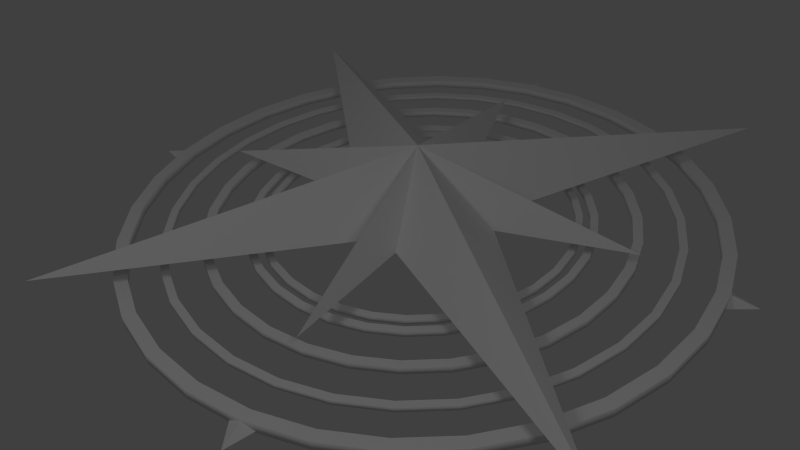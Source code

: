 # Source: compass.blend  (saved by Blender 2.61.0; exported with 4.5.12 LTS)
import bpy
from mathutils import Matrix  # noqa: F401  (used for matrix-valued properties, if any)

bpy.ops.wm.read_factory_settings(use_empty=True)
scene = bpy.context.scene
scene.name = 'Scene'

# ---- collections
col_collection_1 = bpy.data.collections.new('Collection 1'); scene.collection.children.link(col_collection_1)

# ---- materials (node trees are filled in below, after node groups)
mat_material = bpy.data.materials.new('Material')
mat_material.alpha_threshold = 0.0
mat_material.use_transparent_shadow = False
mat_material.roughness = 0.5
mat_material.line_color = (0.0, 0.0, 0.0, 1.0)

# ---- material node trees

# ---- world
world_world = bpy.data.worlds.new('World'); scene.world = world_world
world_world.color = (0.05088, 0.05088, 0.05088)
world_world.use_sun_shadow = False
world_world.sun_shadow_jitter_overblur = 0.0
world_world.cycles.sampling_method = 'MANUAL'
world_world.cycles.sample_map_resolution = 256

# ---- cameras
cam_camera_001 = bpy.data.cameras.new('Camera.001')
cam_camera_001.clip_end = 100.0
cam_camera_001.lens = 35.0
cam_camera_001.sensor_width = 32.0
cam_camera_001.sensor_height = 18.0
cam_camera_001.ortho_scale = 7.314
cam_camera_001.dof.focus_distance = 0.0
cam_camera_001.dof.aperture_fstop = 128.0
cam_camera = bpy.data.cameras.new('Camera')
cam_camera.clip_end = 100.0
cam_camera.lens = 35.0
cam_camera.sensor_width = 32.0
cam_camera.sensor_height = 18.0
cam_camera.ortho_scale = 7.314
cam_camera.dof.focus_distance = 0.0
cam_camera.dof.aperture_fstop = 128.0

# ---- lights
light_lamp_001 = bpy.data.lights.new('Lamp.001', 'POINT')
light_lamp_001.transmission_factor = 0.0
light_lamp_001.cutoff_distance = 30.0
light_lamp_001.energy = 100.0
light_lamp_001.shadow_buffer_clip_start = 1.001
light_lamp_001.shadow_soft_size = 1.0
light_lamp_001.shadow_maximum_resolution = 0.006
light_lamp_001.use_absolute_resolution = True
light_lamp_001.cycles.use_multiple_importance_sampling = False
light_lamp = bpy.data.lights.new('Lamp', 'POINT')
light_lamp.transmission_factor = 0.0
light_lamp.cutoff_distance = 30.0
light_lamp.energy = 100.0
light_lamp.shadow_buffer_clip_start = 1.001
light_lamp.shadow_soft_size = 1.0
light_lamp.shadow_maximum_resolution = 0.006
light_lamp.use_absolute_resolution = True
light_lamp.cycles.use_multiple_importance_sampling = False

# ---- meshes
me_plane = bpy.data.meshes.new('Plane')
me_plane.from_pydata([(4.271, 2.447, 0.0), (4.078, 2.145, 0.0), (3.741, 2.338, 0.0), (3.909, 2.241, 0.0), (3.909, 2.241, 0.09112)], [], [(3, 0, 1), (2, 0, 3), (1, 4, 3), (2, 3, 4), (0, 4, 1), (0, 2, 4)])
me_plane.use_remesh_preserve_volume = False
me_plane.use_remesh_preserve_attributes = False
me_plane.use_mirror_vertex_groups = False
me_plane.update()
me_circle_006 = bpy.data.meshes.new('Circle.006')
me_circle_006.from_pydata([(-2.446e-09, 0.9934, -0.006198), (0.1938, 0.9743, -0.006198), (0.3802, 0.9178, -0.006198), (0.5519, 0.826, -0.006198), (0.7025, 0.7025, -0.006198), (0.826, 0.5519, -0.006198), (0.9178, 0.3802, -0.006198), (0.9743, 0.1938, -0.006198), (0.9934, 7.456e-08, -0.006198), (0.9743, -0.1938, -0.006198), (0.9178, -0.3802, -0.006198), (0.826, -0.5519, -0.006198), (0.7025, -0.7025, -0.006198), (0.5519, -0.826, -0.006198), (0.3802, -0.9178, -0.006198), (0.1938, -0.9743, -0.006198), (-3.239e-07, -0.9934, -0.006198), (-0.1938, -0.9743, -0.006198), (-0.3802, -0.9178, -0.006198), (-0.5519, -0.826, -0.006198), (-0.7025, -0.7025, -0.006198), (-0.826, -0.5519, -0.006198), (-0.9178, -0.3802, -0.006198), (-0.9743, -0.1938, -0.006198), (-0.9934, 9.595e-07, -0.006198), (-0.9743, 0.1938, -0.006198), (-0.9178, 0.3802, -0.006198), (-0.826, 0.5519, -0.006198), (-0.7025, 0.7025, -0.006198), (-0.5519, 0.826, -0.006198), (-0.3802, 0.9178, -0.006198), (-0.1938, 0.9743, -0.006198), (-0.188, 0.9451, -0.006597), (-0.3688, 0.8903, -0.006597), (-0.5354, 0.8012, -0.006597), (-0.6814, 0.6814, -0.006597), (-0.8012, 0.5354, -0.006597), (-0.8903, 0.3688, -0.006597), (-0.9451, 0.188, -0.006597), (-0.9636, 9.304e-07, -0.006597), (-0.9451, -0.188, -0.006597), (-0.8903, -0.3688, -0.006597), (-0.8012, -0.5354, -0.006597), (-0.6814, -0.6814, -0.006597), (-0.5354, -0.8012, -0.006597), (-0.3688, -0.8903, -0.006597), (-0.188, -0.9451, -0.006597), (-3.14e-07, -0.9636, -0.006597), (0.188, -0.9451, -0.006597), (0.3688, -0.8903, -0.006597), (0.5354, -0.8012, -0.006597), (0.6814, -0.6814, -0.006597), (0.8012, -0.5354, -0.006597), (0.8903, -0.3688, -0.006597), (0.9451, -0.188, -0.006597), (0.9636, 7.329e-08, -0.006597), (0.9451, 0.188, -0.006597), (0.8903, 0.3688, -0.006597), (0.8012, 0.5354, -0.006597), (0.6814, 0.6814, -0.006597), (0.5354, 0.8012, -0.006597), (0.3688, 0.8903, -0.006597), (0.188, 0.9451, -0.006597), (1.561e-09, 0.9636, -0.006597), (1.561e-09, 0.9636, -0.02346), (0.188, 0.9451, -0.02346), (0.3688, 0.8903, -0.02346), (0.5354, 0.8012, -0.02346), (0.6814, 0.6814, -0.02346), (0.8012, 0.5354, -0.02346), (0.8903, 0.3688, -0.02346), (0.9451, 0.188, -0.02346), (0.9636, 7.329e-08, -0.02346), (0.9451, -0.188, -0.02346), (0.8903, -0.3688, -0.02346), (0.8012, -0.5354, -0.02346), (0.6814, -0.6814, -0.02346), (0.5354, -0.8012, -0.02346), (0.3688, -0.8903, -0.02346), (0.188, -0.9451, -0.02346), (-3.14e-07, -0.9636, -0.02346), (-0.188, -0.9451, -0.02346), (-0.3688, -0.8903, -0.02346), (-0.5354, -0.8012, -0.02346), (-0.6814, -0.6814, -0.02346), (-0.8012, -0.5354, -0.02346), (-0.8903, -0.3688, -0.02346), (-0.9451, -0.188, -0.02346), (-0.9636, 9.304e-07, -0.02346), (-0.9451, 0.188, -0.02346), (-0.8903, 0.3688, -0.02346), (-0.8012, 0.5354, -0.02346), (-0.6814, 0.6814, -0.02346), (-0.5354, 0.8012, -0.02346), (-0.3688, 0.8903, -0.02346), (-0.188, 0.9451, -0.02346), (-0.1938, 0.9743, -0.02386), (-0.3802, 0.9178, -0.02386), (-0.5519, 0.826, -0.02386), (-0.7025, 0.7025, -0.02386), (-0.826, 0.5519, -0.02386), (-0.9178, 0.3802, -0.02386), (-0.9743, 0.1938, -0.02386), (-0.9934, 9.595e-07, -0.02386), (-0.9743, -0.1938, -0.02386), (-0.9178, -0.3802, -0.02386), (-0.826, -0.5519, -0.02386), (-0.7025, -0.7025, -0.02386), (-0.5519, -0.826, -0.02386), (-0.3802, -0.9178, -0.02386), (-0.1938, -0.9743, -0.02386), (-3.239e-07, -0.9934, -0.02386), (0.1938, -0.9743, -0.02386), (0.3802, -0.9178, -0.02386), (0.5519, -0.826, -0.02386), (0.7025, -0.7025, -0.02386), (0.826, -0.5519, -0.02386), (0.9178, -0.3802, -0.02386), (0.9743, -0.1938, -0.02386), (0.9934, 7.456e-08, -0.02386), (0.9743, 0.1938, -0.02386), (0.9178, 0.3802, -0.02386), (0.826, 0.5519, -0.02386), (0.7025, 0.7025, -0.02386), (0.5519, 0.826, -0.02386), (0.3802, 0.9178, -0.02386), (0.1938, 0.9743, -0.02386), (-2.446e-09, 0.9934, -0.02386)], [], [(63, 0, 31, 32), (31, 30, 33, 32), (29, 34, 33, 30), (28, 35, 34, 29), (28, 27, 36, 35), (26, 37, 36, 27), (26, 25, 38, 37), (25, 24, 39, 38), (23, 40, 39, 24), (22, 41, 40, 23), (21, 42, 41, 22), (20, 43, 42, 21), (19, 44, 43, 20), (19, 18, 45, 44), (18, 17, 46, 45), (16, 47, 46, 17), (16, 15, 48, 47), (14, 49, 48, 15), (13, 50, 49, 14), (13, 12, 51, 50), (11, 52, 51, 12), (10, 53, 52, 11), (9, 54, 53, 10), (9, 8, 55, 54), (7, 56, 55, 8), (6, 57, 56, 7), (6, 5, 58, 57), (5, 4, 59, 58), (3, 60, 59, 4), (3, 2, 61, 60), (2, 1, 62, 61), (0, 63, 62, 1), (63, 64, 65, 62), (61, 62, 65, 66), (60, 61, 66, 67), (60, 67, 68, 59), (58, 59, 68, 69), (57, 58, 69, 70), (57, 70, 71, 56), (56, 71, 72, 55), (54, 55, 72, 73), (54, 73, 74, 53), (53, 74, 75, 52), (52, 75, 76, 51), (50, 51, 76, 77), (50, 77, 78, 49), (49, 78, 79, 48), (47, 48, 79, 80), (47, 80, 81, 46), (45, 46, 81, 82), (44, 45, 82, 83), (44, 83, 84, 43), (43, 84, 85, 42), (42, 85, 86, 41), (41, 86, 87, 40), (40, 87, 88, 39), (38, 39, 88, 89), (37, 38, 89, 90), (37, 90, 91, 36), (35, 36, 91, 92), (35, 92, 93, 34), (34, 93, 94, 33), (32, 33, 94, 95), (32, 95, 64, 63), (0, 127, 96, 31), (30, 31, 96, 97), (30, 97, 98, 29), (29, 98, 99, 28), (27, 28, 99, 100), (27, 100, 101, 26), (25, 26, 101, 102), (24, 25, 102, 103), (24, 103, 104, 23), (23, 104, 105, 22), (22, 105, 106, 21), (21, 106, 107, 20), (20, 107, 108, 19), (18, 19, 108, 109), (17, 18, 109, 110), (17, 110, 111, 16), (15, 16, 111, 112), (15, 112, 113, 14), (14, 113, 114, 13), (12, 13, 114, 115), (12, 115, 116, 11), (11, 116, 117, 10), (10, 117, 118, 9), (8, 9, 118, 119), (8, 119, 120, 7), (7, 120, 121, 6), (5, 6, 121, 122), (4, 5, 122, 123), (4, 123, 124, 3), (2, 3, 124, 125), (1, 2, 125, 126), (127, 0, 1, 126), (64, 95, 96, 127), (94, 97, 96, 95), (94, 93, 98, 97), (93, 92, 99, 98), (91, 100, 99, 92), (91, 90, 101, 100), (89, 102, 101, 90), (88, 103, 102, 89), (88, 87, 104, 103), (87, 86, 105, 104), (86, 85, 106, 105), (85, 84, 107, 106), (84, 83, 108, 107), (82, 109, 108, 83), (81, 110, 109, 82), (81, 80, 111, 110), (79, 112, 111, 80), (79, 78, 113, 112), (78, 77, 114, 113), (76, 115, 114, 77), (76, 75, 116, 115), (75, 74, 117, 116), (74, 73, 118, 117), (72, 119, 118, 73), (72, 71, 120, 119), (71, 70, 121, 120), (69, 122, 121, 70), (68, 123, 122, 69), (68, 67, 124, 123), (66, 125, 124, 67), (65, 126, 125, 66), (65, 64, 127, 126)])
me_circle_006.polygons.foreach_set('use_smooth', [0, 0, 0, 0, 0, 0, 0, 0, 0, 0, 0, 0, 0, 0, 0, 0, 0, 0, 0, 0, 0, 0, 0, 0, 0, 0, 0, 0, 0, 0, 0, 0, 1, 1, 1, 1, 1, 1, 1, 1, 1, 1, 1, 1, 1, 1, 1, 1, 1, 1, 1, 1, 1, 1, 1, 1, 1, 1, 1, 1, 1, 1, 1, 1, 1, 1, 1, 1, 1, 1, 1, 1, 1, 1, 1, 1, 1, 1, 1, 1, 1, 1, 1, 1, 1, 1, 1, 1, 1, 1, 1, 1, 1, 1, 1, 1, 0, 0, 0, 0, 0, 0, 0, 0, 0, 0, 0, 0, 0, 0, 0, 0, 0, 0, 0, 0, 0, 0, 0, 0, 0, 0, 0, 0, 0, 0, 0, 0])
me_circle_006.use_remesh_preserve_volume = False
me_circle_006.use_remesh_preserve_attributes = False
me_circle_006.use_mirror_vertex_groups = False
me_circle_006.update()
me_circle_004 = bpy.data.meshes.new('Circle.004')
me_circle_004.from_pydata([(0.0, 1.0, 0.0), (0.1951, 0.9808, 0.0), (0.3827, 0.9239, 0.0), (0.5556, 0.8315, 0.0), (0.7071, 0.7071, 0.0), (0.8315, 0.5556, 0.0), (0.9239, 0.3827, 0.0), (0.9808, 0.1951, 0.0), (1.0, 7.55e-08, 0.0), (0.9808, -0.1951, 0.0), (0.9239, -0.3827, 0.0), (0.8315, -0.5556, 0.0), (0.7071, -0.7071, 0.0), (0.5556, -0.8315, 0.0), (0.3827, -0.9239, 0.0), (0.1951, -0.9808, 0.0), (-3.258e-07, -1.0, 0.0), (-0.1951, -0.9808, 0.0), (-0.3827, -0.9239, 0.0), (-0.5556, -0.8315, 0.0), (-0.7071, -0.7071, 0.0), (-0.8315, -0.5556, 0.0), (-0.9239, -0.3827, 0.0), (-0.9808, -0.1951, 0.0), (-1.0, 9.656e-07, 0.0), (-0.9808, 0.1951, 0.0), (-0.9239, 0.3827, 0.0), (-0.8315, 0.5556, 0.0), (-0.7071, 0.7071, 0.0), (-0.5556, 0.8315, 0.0), (-0.3827, 0.9239, 0.0), (-0.1951, 0.9808, 0.0), (-0.1868, 0.9391, 0.0), (-0.3664, 0.8846, 0.0), (-0.5319, 0.7961, 0.0), (-0.677, 0.677, 0.0), (-0.7961, 0.5319, 0.0), (-0.8846, 0.3664, 0.0), (-0.9391, 0.1868, 0.0), (-0.9575, 9.245e-07, 0.0), (-0.9391, -0.1868, 0.0), (-0.8846, -0.3664, 0.0), (-0.7961, -0.5319, 0.0), (-0.677, -0.677, 0.0), (-0.5319, -0.7961, 0.0), (-0.3664, -0.8846, 0.0), (-0.1868, -0.9391, 0.0), (-3.12e-07, -0.9575, 0.0), (0.1868, -0.9391, 0.0), (0.3664, -0.8846, 0.0), (0.5319, -0.7961, 0.0), (0.677, -0.677, 0.0), (0.7961, -0.5319, 0.0), (0.8846, -0.3664, 0.0), (0.9391, -0.1868, 0.0), (0.9575, 7.229e-08, 0.0), (0.9391, 0.1868, 0.0), (0.8846, 0.3664, 0.0), (0.7961, 0.5319, 0.0), (0.677, 0.677, 0.0), (0.5319, 0.7961, 0.0), (0.3664, 0.8846, 0.0), (0.1868, 0.9391, 0.0), (0.0, 0.9575, 0.0), (0.0, 0.9575, -0.03006), (0.1868, 0.9391, -0.03006), (0.3664, 0.8846, -0.03006), (0.5319, 0.7961, -0.03006), (0.677, 0.677, -0.03006), (0.7961, 0.5319, -0.03006), (0.8846, 0.3664, -0.03006), (0.9391, 0.1868, -0.03006), (0.9575, 7.229e-08, -0.03006), (0.9391, -0.1868, -0.03006), (0.8846, -0.3664, -0.03006), (0.7961, -0.5319, -0.03006), (0.677, -0.677, -0.03006), (0.5319, -0.7961, -0.03006), (0.3664, -0.8846, -0.03006), (0.1868, -0.9391, -0.03006), (-3.12e-07, -0.9575, -0.03006), (-0.1868, -0.9391, -0.03006), (-0.3664, -0.8846, -0.03006), (-0.5319, -0.7961, -0.03006), (-0.677, -0.677, -0.03006), (-0.7961, -0.5319, -0.03006), (-0.8846, -0.3664, -0.03006), (-0.9391, -0.1868, -0.03006), (-0.9575, 9.245e-07, -0.03006), (-0.9391, 0.1868, -0.03006), (-0.8846, 0.3664, -0.03006), (-0.7961, 0.5319, -0.03006), (-0.677, 0.677, -0.03006), (-0.5319, 0.7961, -0.03006), (-0.3664, 0.8846, -0.03006), (-0.1868, 0.9391, -0.03006), (-0.1951, 0.9808, -0.03006), (-0.3827, 0.9239, -0.03006), (-0.5556, 0.8315, -0.03006), (-0.7071, 0.7071, -0.03006), (-0.8315, 0.5556, -0.03006), (-0.9239, 0.3827, -0.03006), (-0.9808, 0.1951, -0.03006), (-1.0, 9.656e-07, -0.03006), (-0.9808, -0.1951, -0.03006), (-0.9239, -0.3827, -0.03006), (-0.8315, -0.5556, -0.03006), (-0.7071, -0.7071, -0.03006), (-0.5556, -0.8315, -0.03006), (-0.3827, -0.9239, -0.03006), (-0.1951, -0.9808, -0.03006), (-3.258e-07, -1.0, -0.03006), (0.1951, -0.9808, -0.03006), (0.3827, -0.9239, -0.03006), (0.5556, -0.8315, -0.03006), (0.7071, -0.7071, -0.03006), (0.8315, -0.5556, -0.03006), (0.9239, -0.3827, -0.03006), (0.9808, -0.1951, -0.03006), (1.0, 7.55e-08, -0.03006), (0.9808, 0.1951, -0.03006), (0.9239, 0.3827, -0.03006), (0.8315, 0.5556, -0.03006), (0.7071, 0.7071, -0.03006), (0.5556, 0.8315, -0.03006), (0.3827, 0.9239, -0.03006), (0.1951, 0.9808, -0.03006), (0.0, 1.0, -0.03006)], [], [(63, 0, 31, 32), (31, 30, 33, 32), (29, 34, 33, 30), (28, 35, 34, 29), (28, 27, 36, 35), (26, 37, 36, 27), (26, 25, 38, 37), (25, 24, 39, 38), (23, 40, 39, 24), (22, 41, 40, 23), (21, 42, 41, 22), (20, 43, 42, 21), (19, 44, 43, 20), (19, 18, 45, 44), (18, 17, 46, 45), (16, 47, 46, 17), (16, 15, 48, 47), (14, 49, 48, 15), (13, 50, 49, 14), (13, 12, 51, 50), (11, 52, 51, 12), (10, 53, 52, 11), (9, 54, 53, 10), (9, 8, 55, 54), (7, 56, 55, 8), (6, 57, 56, 7), (6, 5, 58, 57), (5, 4, 59, 58), (3, 60, 59, 4), (3, 2, 61, 60), (2, 1, 62, 61), (0, 63, 62, 1), (63, 64, 65, 62), (61, 62, 65, 66), (60, 61, 66, 67), (60, 67, 68, 59), (58, 59, 68, 69), (57, 58, 69, 70), (57, 70, 71, 56), (56, 71, 72, 55), (54, 55, 72, 73), (54, 73, 74, 53), (53, 74, 75, 52), (52, 75, 76, 51), (50, 51, 76, 77), (50, 77, 78, 49), (49, 78, 79, 48), (47, 48, 79, 80), (47, 80, 81, 46), (45, 46, 81, 82), (44, 45, 82, 83), (44, 83, 84, 43), (43, 84, 85, 42), (42, 85, 86, 41), (41, 86, 87, 40), (40, 87, 88, 39), (38, 39, 88, 89), (37, 38, 89, 90), (37, 90, 91, 36), (35, 36, 91, 92), (35, 92, 93, 34), (34, 93, 94, 33), (32, 33, 94, 95), (32, 95, 64, 63), (0, 127, 96, 31), (30, 31, 96, 97), (30, 97, 98, 29), (29, 98, 99, 28), (27, 28, 99, 100), (27, 100, 101, 26), (25, 26, 101, 102), (24, 25, 102, 103), (24, 103, 104, 23), (23, 104, 105, 22), (22, 105, 106, 21), (21, 106, 107, 20), (20, 107, 108, 19), (18, 19, 108, 109), (17, 18, 109, 110), (17, 110, 111, 16), (15, 16, 111, 112), (15, 112, 113, 14), (14, 113, 114, 13), (12, 13, 114, 115), (12, 115, 116, 11), (11, 116, 117, 10), (10, 117, 118, 9), (8, 9, 118, 119), (8, 119, 120, 7), (7, 120, 121, 6), (5, 6, 121, 122), (4, 5, 122, 123), (4, 123, 124, 3), (2, 3, 124, 125), (1, 2, 125, 126), (127, 0, 1, 126), (64, 95, 96, 127), (94, 97, 96, 95), (94, 93, 98, 97), (93, 92, 99, 98), (91, 100, 99, 92), (91, 90, 101, 100), (89, 102, 101, 90), (88, 103, 102, 89), (88, 87, 104, 103), (87, 86, 105, 104), (86, 85, 106, 105), (85, 84, 107, 106), (84, 83, 108, 107), (82, 109, 108, 83), (81, 110, 109, 82), (81, 80, 111, 110), (79, 112, 111, 80), (79, 78, 113, 112), (78, 77, 114, 113), (76, 115, 114, 77), (76, 75, 116, 115), (75, 74, 117, 116), (74, 73, 118, 117), (72, 119, 118, 73), (72, 71, 120, 119), (71, 70, 121, 120), (69, 122, 121, 70), (68, 123, 122, 69), (68, 67, 124, 123), (66, 125, 124, 67), (65, 126, 125, 66), (65, 64, 127, 126)])
me_circle_004.polygons.foreach_set('use_smooth', [0, 0, 0, 0, 0, 0, 0, 0, 0, 0, 0, 0, 0, 0, 0, 0, 0, 0, 0, 0, 0, 0, 0, 0, 0, 0, 0, 0, 0, 0, 0, 0, 1, 1, 1, 1, 1, 1, 1, 1, 1, 1, 1, 1, 1, 1, 1, 1, 1, 1, 1, 1, 1, 1, 1, 1, 1, 1, 1, 1, 1, 1, 1, 1, 1, 1, 1, 1, 1, 1, 1, 1, 1, 1, 1, 1, 1, 1, 1, 1, 1, 1, 1, 1, 1, 1, 1, 1, 1, 1, 1, 1, 1, 1, 1, 1, 0, 0, 0, 0, 0, 0, 0, 0, 0, 0, 0, 0, 0, 0, 0, 0, 0, 0, 0, 0, 0, 0, 0, 0, 0, 0, 0, 0, 0, 0, 0, 0])
me_circle_004.use_remesh_preserve_volume = False
me_circle_004.use_remesh_preserve_attributes = False
me_circle_004.use_mirror_vertex_groups = False
me_circle_004.update()
me_circle_003 = bpy.data.meshes.new('Circle.003')
me_circle_003.from_pydata([(0.0, 1.0, 0.0), (0.1951, 0.9808, 0.0), (0.3827, 0.9239, 0.0), (0.5556, 0.8315, 0.0), (0.7071, 0.7071, 0.0), (0.8315, 0.5556, 0.0), (0.9239, 0.3827, 0.0), (0.9808, 0.1951, 0.0), (1.0, 7.55e-08, 0.0), (0.9808, -0.1951, 0.0), (0.9239, -0.3827, 0.0), (0.8315, -0.5556, 0.0), (0.7071, -0.7071, 0.0), (0.5556, -0.8315, 0.0), (0.3827, -0.9239, 0.0), (0.1951, -0.9808, 0.0), (-3.258e-07, -1.0, 0.0), (-0.1951, -0.9808, 0.0), (-0.3827, -0.9239, 0.0), (-0.5556, -0.8315, 0.0), (-0.7071, -0.7071, 0.0), (-0.8315, -0.5556, 0.0), (-0.9239, -0.3827, 0.0), (-0.9808, -0.1951, 0.0), (-1.0, 9.656e-07, 0.0), (-0.9808, 0.1951, 0.0), (-0.9239, 0.3827, 0.0), (-0.8315, 0.5556, 0.0), (-0.7071, 0.7071, 0.0), (-0.5556, 0.8315, 0.0), (-0.3827, 0.9239, 0.0), (-0.1951, 0.9808, 0.0), (-0.1868, 0.9391, 0.0), (-0.3664, 0.8846, 0.0), (-0.5319, 0.7961, 0.0), (-0.677, 0.677, 0.0), (-0.7961, 0.5319, 0.0), (-0.8846, 0.3664, 0.0), (-0.9391, 0.1868, 0.0), (-0.9575, 9.245e-07, 0.0), (-0.9391, -0.1868, 0.0), (-0.8846, -0.3664, 0.0), (-0.7961, -0.5319, 0.0), (-0.677, -0.677, 0.0), (-0.5319, -0.7961, 0.0), (-0.3664, -0.8846, 0.0), (-0.1868, -0.9391, 0.0), (-3.12e-07, -0.9575, 0.0), (0.1868, -0.9391, 0.0), (0.3664, -0.8846, 0.0), (0.5319, -0.7961, 0.0), (0.677, -0.677, 0.0), (0.7961, -0.5319, 0.0), (0.8846, -0.3664, 0.0), (0.9391, -0.1868, 0.0), (0.9575, 7.229e-08, 0.0), (0.9391, 0.1868, 0.0), (0.8846, 0.3664, 0.0), (0.7961, 0.5319, 0.0), (0.677, 0.677, 0.0), (0.5319, 0.7961, 0.0), (0.3664, 0.8846, 0.0), (0.1868, 0.9391, 0.0), (0.0, 0.9575, 0.0), (0.0, 0.9575, -0.03006), (0.1868, 0.9391, -0.03006), (0.3664, 0.8846, -0.03006), (0.5319, 0.7961, -0.03006), (0.677, 0.677, -0.03006), (0.7961, 0.5319, -0.03006), (0.8846, 0.3664, -0.03006), (0.9391, 0.1868, -0.03006), (0.9575, 7.229e-08, -0.03006), (0.9391, -0.1868, -0.03006), (0.8846, -0.3664, -0.03006), (0.7961, -0.5319, -0.03006), (0.677, -0.677, -0.03006), (0.5319, -0.7961, -0.03006), (0.3664, -0.8846, -0.03006), (0.1868, -0.9391, -0.03006), (-3.12e-07, -0.9575, -0.03006), (-0.1868, -0.9391, -0.03006), (-0.3664, -0.8846, -0.03006), (-0.5319, -0.7961, -0.03006), (-0.677, -0.677, -0.03006), (-0.7961, -0.5319, -0.03006), (-0.8846, -0.3664, -0.03006), (-0.9391, -0.1868, -0.03006), (-0.9575, 9.245e-07, -0.03006), (-0.9391, 0.1868, -0.03006), (-0.8846, 0.3664, -0.03006), (-0.7961, 0.5319, -0.03006), (-0.677, 0.677, -0.03006), (-0.5319, 0.7961, -0.03006), (-0.3664, 0.8846, -0.03006), (-0.1868, 0.9391, -0.03006), (-0.1951, 0.9808, -0.03006), (-0.3827, 0.9239, -0.03006), (-0.5556, 0.8315, -0.03006), (-0.7071, 0.7071, -0.03006), (-0.8315, 0.5556, -0.03006), (-0.9239, 0.3827, -0.03006), (-0.9808, 0.1951, -0.03006), (-1.0, 9.656e-07, -0.03006), (-0.9808, -0.1951, -0.03006), (-0.9239, -0.3827, -0.03006), (-0.8315, -0.5556, -0.03006), (-0.7071, -0.7071, -0.03006), (-0.5556, -0.8315, -0.03006), (-0.3827, -0.9239, -0.03006), (-0.1951, -0.9808, -0.03006), (-3.258e-07, -1.0, -0.03006), (0.1951, -0.9808, -0.03006), (0.3827, -0.9239, -0.03006), (0.5556, -0.8315, -0.03006), (0.7071, -0.7071, -0.03006), (0.8315, -0.5556, -0.03006), (0.9239, -0.3827, -0.03006), (0.9808, -0.1951, -0.03006), (1.0, 7.55e-08, -0.03006), (0.9808, 0.1951, -0.03006), (0.9239, 0.3827, -0.03006), (0.8315, 0.5556, -0.03006), (0.7071, 0.7071, -0.03006), (0.5556, 0.8315, -0.03006), (0.3827, 0.9239, -0.03006), (0.1951, 0.9808, -0.03006), (0.0, 1.0, -0.03006)], [], [(63, 0, 31, 32), (31, 30, 33, 32), (29, 34, 33, 30), (28, 35, 34, 29), (28, 27, 36, 35), (26, 37, 36, 27), (26, 25, 38, 37), (25, 24, 39, 38), (23, 40, 39, 24), (22, 41, 40, 23), (21, 42, 41, 22), (20, 43, 42, 21), (19, 44, 43, 20), (19, 18, 45, 44), (18, 17, 46, 45), (16, 47, 46, 17), (16, 15, 48, 47), (14, 49, 48, 15), (13, 50, 49, 14), (13, 12, 51, 50), (11, 52, 51, 12), (10, 53, 52, 11), (9, 54, 53, 10), (9, 8, 55, 54), (7, 56, 55, 8), (6, 57, 56, 7), (6, 5, 58, 57), (5, 4, 59, 58), (3, 60, 59, 4), (3, 2, 61, 60), (2, 1, 62, 61), (0, 63, 62, 1), (63, 64, 65, 62), (61, 62, 65, 66), (60, 61, 66, 67), (60, 67, 68, 59), (58, 59, 68, 69), (57, 58, 69, 70), (57, 70, 71, 56), (56, 71, 72, 55), (54, 55, 72, 73), (54, 73, 74, 53), (53, 74, 75, 52), (52, 75, 76, 51), (50, 51, 76, 77), (50, 77, 78, 49), (49, 78, 79, 48), (47, 48, 79, 80), (47, 80, 81, 46), (45, 46, 81, 82), (44, 45, 82, 83), (44, 83, 84, 43), (43, 84, 85, 42), (42, 85, 86, 41), (41, 86, 87, 40), (40, 87, 88, 39), (38, 39, 88, 89), (37, 38, 89, 90), (37, 90, 91, 36), (35, 36, 91, 92), (35, 92, 93, 34), (34, 93, 94, 33), (32, 33, 94, 95), (32, 95, 64, 63), (0, 127, 96, 31), (30, 31, 96, 97), (30, 97, 98, 29), (29, 98, 99, 28), (27, 28, 99, 100), (27, 100, 101, 26), (25, 26, 101, 102), (24, 25, 102, 103), (24, 103, 104, 23), (23, 104, 105, 22), (22, 105, 106, 21), (21, 106, 107, 20), (20, 107, 108, 19), (18, 19, 108, 109), (17, 18, 109, 110), (17, 110, 111, 16), (15, 16, 111, 112), (15, 112, 113, 14), (14, 113, 114, 13), (12, 13, 114, 115), (12, 115, 116, 11), (11, 116, 117, 10), (10, 117, 118, 9), (8, 9, 118, 119), (8, 119, 120, 7), (7, 120, 121, 6), (5, 6, 121, 122), (4, 5, 122, 123), (4, 123, 124, 3), (2, 3, 124, 125), (1, 2, 125, 126), (127, 0, 1, 126), (64, 95, 96, 127), (94, 97, 96, 95), (94, 93, 98, 97), (93, 92, 99, 98), (91, 100, 99, 92), (91, 90, 101, 100), (89, 102, 101, 90), (88, 103, 102, 89), (88, 87, 104, 103), (87, 86, 105, 104), (86, 85, 106, 105), (85, 84, 107, 106), (84, 83, 108, 107), (82, 109, 108, 83), (81, 110, 109, 82), (81, 80, 111, 110), (79, 112, 111, 80), (79, 78, 113, 112), (78, 77, 114, 113), (76, 115, 114, 77), (76, 75, 116, 115), (75, 74, 117, 116), (74, 73, 118, 117), (72, 119, 118, 73), (72, 71, 120, 119), (71, 70, 121, 120), (69, 122, 121, 70), (68, 123, 122, 69), (68, 67, 124, 123), (66, 125, 124, 67), (65, 126, 125, 66), (65, 64, 127, 126)])
me_circle_003.polygons.foreach_set('use_smooth', [0, 0, 0, 0, 0, 0, 0, 0, 0, 0, 0, 0, 0, 0, 0, 0, 0, 0, 0, 0, 0, 0, 0, 0, 0, 0, 0, 0, 0, 0, 0, 0, 1, 1, 1, 1, 1, 1, 1, 1, 1, 1, 1, 1, 1, 1, 1, 1, 1, 1, 1, 1, 1, 1, 1, 1, 1, 1, 1, 1, 1, 1, 1, 1, 1, 1, 1, 1, 1, 1, 1, 1, 1, 1, 1, 1, 1, 1, 1, 1, 1, 1, 1, 1, 1, 1, 1, 1, 1, 1, 1, 1, 1, 1, 1, 1, 0, 0, 0, 0, 0, 0, 0, 0, 0, 0, 0, 0, 0, 0, 0, 0, 0, 0, 0, 0, 0, 0, 0, 0, 0, 0, 0, 0, 0, 0, 0, 0])
me_circle_003.use_remesh_preserve_volume = False
me_circle_003.use_remesh_preserve_attributes = False
me_circle_003.use_mirror_vertex_groups = False
me_circle_003.update()
me_circle_002 = bpy.data.meshes.new('Circle.002')
me_circle_002.from_pydata([(0.0, 1.0, 0.0), (0.1951, 0.9808, 0.0), (0.3827, 0.9239, 0.0), (0.5556, 0.8315, 0.0), (0.7071, 0.7071, 0.0), (0.8315, 0.5556, 0.0), (0.9239, 0.3827, 0.0), (0.9808, 0.1951, 0.0), (1.0, 7.55e-08, 0.0), (0.9808, -0.1951, 0.0), (0.9239, -0.3827, 0.0), (0.8315, -0.5556, 0.0), (0.7071, -0.7071, 0.0), (0.5556, -0.8315, 0.0), (0.3827, -0.9239, 0.0), (0.1951, -0.9808, 0.0), (-3.258e-07, -1.0, 0.0), (-0.1951, -0.9808, 0.0), (-0.3827, -0.9239, 0.0), (-0.5556, -0.8315, 0.0), (-0.7071, -0.7071, 0.0), (-0.8315, -0.5556, 0.0), (-0.9239, -0.3827, 0.0), (-0.9808, -0.1951, 0.0), (-1.0, 9.656e-07, 0.0), (-0.9808, 0.1951, 0.0), (-0.9239, 0.3827, 0.0), (-0.8315, 0.5556, 0.0), (-0.7071, 0.7071, 0.0), (-0.5556, 0.8315, 0.0), (-0.3827, 0.9239, 0.0), (-0.1951, 0.9808, 0.0), (-0.1868, 0.9391, 0.0), (-0.3664, 0.8846, 0.0), (-0.5319, 0.7961, 0.0), (-0.677, 0.677, 0.0), (-0.7961, 0.5319, 0.0), (-0.8846, 0.3664, 0.0), (-0.9391, 0.1868, 0.0), (-0.9575, 9.245e-07, 0.0), (-0.9391, -0.1868, 0.0), (-0.8846, -0.3664, 0.0), (-0.7961, -0.5319, 0.0), (-0.677, -0.677, 0.0), (-0.5319, -0.7961, 0.0), (-0.3664, -0.8846, 0.0), (-0.1868, -0.9391, 0.0), (-3.12e-07, -0.9575, 0.0), (0.1868, -0.9391, 0.0), (0.3664, -0.8846, 0.0), (0.5319, -0.7961, 0.0), (0.677, -0.677, 0.0), (0.7961, -0.5319, 0.0), (0.8846, -0.3664, 0.0), (0.9391, -0.1868, 0.0), (0.9575, 7.229e-08, 0.0), (0.9391, 0.1868, 0.0), (0.8846, 0.3664, 0.0), (0.7961, 0.5319, 0.0), (0.677, 0.677, 0.0), (0.5319, 0.7961, 0.0), (0.3664, 0.8846, 0.0), (0.1868, 0.9391, 0.0), (0.0, 0.9575, 0.0), (0.0, 0.9575, -0.03006), (0.1868, 0.9391, -0.03006), (0.3664, 0.8846, -0.03006), (0.5319, 0.7961, -0.03006), (0.677, 0.677, -0.03006), (0.7961, 0.5319, -0.03006), (0.8846, 0.3664, -0.03006), (0.9391, 0.1868, -0.03006), (0.9575, 7.229e-08, -0.03006), (0.9391, -0.1868, -0.03006), (0.8846, -0.3664, -0.03006), (0.7961, -0.5319, -0.03006), (0.677, -0.677, -0.03006), (0.5319, -0.7961, -0.03006), (0.3664, -0.8846, -0.03006), (0.1868, -0.9391, -0.03006), (-3.12e-07, -0.9575, -0.03006), (-0.1868, -0.9391, -0.03006), (-0.3664, -0.8846, -0.03006), (-0.5319, -0.7961, -0.03006), (-0.677, -0.677, -0.03006), (-0.7961, -0.5319, -0.03006), (-0.8846, -0.3664, -0.03006), (-0.9391, -0.1868, -0.03006), (-0.9575, 9.245e-07, -0.03006), (-0.9391, 0.1868, -0.03006), (-0.8846, 0.3664, -0.03006), (-0.7961, 0.5319, -0.03006), (-0.677, 0.677, -0.03006), (-0.5319, 0.7961, -0.03006), (-0.3664, 0.8846, -0.03006), (-0.1868, 0.9391, -0.03006), (-0.1951, 0.9808, -0.03006), (-0.3827, 0.9239, -0.03006), (-0.5556, 0.8315, -0.03006), (-0.7071, 0.7071, -0.03006), (-0.8315, 0.5556, -0.03006), (-0.9239, 0.3827, -0.03006), (-0.9808, 0.1951, -0.03006), (-1.0, 9.656e-07, -0.03006), (-0.9808, -0.1951, -0.03006), (-0.9239, -0.3827, -0.03006), (-0.8315, -0.5556, -0.03006), (-0.7071, -0.7071, -0.03006), (-0.5556, -0.8315, -0.03006), (-0.3827, -0.9239, -0.03006), (-0.1951, -0.9808, -0.03006), (-3.258e-07, -1.0, -0.03006), (0.1951, -0.9808, -0.03006), (0.3827, -0.9239, -0.03006), (0.5556, -0.8315, -0.03006), (0.7071, -0.7071, -0.03006), (0.8315, -0.5556, -0.03006), (0.9239, -0.3827, -0.03006), (0.9808, -0.1951, -0.03006), (1.0, 7.55e-08, -0.03006), (0.9808, 0.1951, -0.03006), (0.9239, 0.3827, -0.03006), (0.8315, 0.5556, -0.03006), (0.7071, 0.7071, -0.03006), (0.5556, 0.8315, -0.03006), (0.3827, 0.9239, -0.03006), (0.1951, 0.9808, -0.03006), (0.0, 1.0, -0.03006)], [], [(63, 0, 31, 32), (31, 30, 33, 32), (29, 34, 33, 30), (28, 35, 34, 29), (28, 27, 36, 35), (26, 37, 36, 27), (26, 25, 38, 37), (25, 24, 39, 38), (23, 40, 39, 24), (22, 41, 40, 23), (21, 42, 41, 22), (20, 43, 42, 21), (19, 44, 43, 20), (19, 18, 45, 44), (18, 17, 46, 45), (16, 47, 46, 17), (16, 15, 48, 47), (14, 49, 48, 15), (13, 50, 49, 14), (13, 12, 51, 50), (11, 52, 51, 12), (10, 53, 52, 11), (9, 54, 53, 10), (9, 8, 55, 54), (7, 56, 55, 8), (6, 57, 56, 7), (6, 5, 58, 57), (5, 4, 59, 58), (3, 60, 59, 4), (3, 2, 61, 60), (2, 1, 62, 61), (0, 63, 62, 1), (63, 64, 65, 62), (61, 62, 65, 66), (60, 61, 66, 67), (60, 67, 68, 59), (58, 59, 68, 69), (57, 58, 69, 70), (57, 70, 71, 56), (56, 71, 72, 55), (54, 55, 72, 73), (54, 73, 74, 53), (53, 74, 75, 52), (52, 75, 76, 51), (50, 51, 76, 77), (50, 77, 78, 49), (49, 78, 79, 48), (47, 48, 79, 80), (47, 80, 81, 46), (45, 46, 81, 82), (44, 45, 82, 83), (44, 83, 84, 43), (43, 84, 85, 42), (42, 85, 86, 41), (41, 86, 87, 40), (40, 87, 88, 39), (38, 39, 88, 89), (37, 38, 89, 90), (37, 90, 91, 36), (35, 36, 91, 92), (35, 92, 93, 34), (34, 93, 94, 33), (32, 33, 94, 95), (32, 95, 64, 63), (0, 127, 96, 31), (30, 31, 96, 97), (30, 97, 98, 29), (29, 98, 99, 28), (27, 28, 99, 100), (27, 100, 101, 26), (25, 26, 101, 102), (24, 25, 102, 103), (24, 103, 104, 23), (23, 104, 105, 22), (22, 105, 106, 21), (21, 106, 107, 20), (20, 107, 108, 19), (18, 19, 108, 109), (17, 18, 109, 110), (17, 110, 111, 16), (15, 16, 111, 112), (15, 112, 113, 14), (14, 113, 114, 13), (12, 13, 114, 115), (12, 115, 116, 11), (11, 116, 117, 10), (10, 117, 118, 9), (8, 9, 118, 119), (8, 119, 120, 7), (7, 120, 121, 6), (5, 6, 121, 122), (4, 5, 122, 123), (4, 123, 124, 3), (2, 3, 124, 125), (1, 2, 125, 126), (127, 0, 1, 126), (64, 95, 96, 127), (94, 97, 96, 95), (94, 93, 98, 97), (93, 92, 99, 98), (91, 100, 99, 92), (91, 90, 101, 100), (89, 102, 101, 90), (88, 103, 102, 89), (88, 87, 104, 103), (87, 86, 105, 104), (86, 85, 106, 105), (85, 84, 107, 106), (84, 83, 108, 107), (82, 109, 108, 83), (81, 110, 109, 82), (81, 80, 111, 110), (79, 112, 111, 80), (79, 78, 113, 112), (78, 77, 114, 113), (76, 115, 114, 77), (76, 75, 116, 115), (75, 74, 117, 116), (74, 73, 118, 117), (72, 119, 118, 73), (72, 71, 120, 119), (71, 70, 121, 120), (69, 122, 121, 70), (68, 123, 122, 69), (68, 67, 124, 123), (66, 125, 124, 67), (65, 126, 125, 66), (65, 64, 127, 126)])
me_circle_002.polygons.foreach_set('use_smooth', [0, 0, 0, 0, 0, 0, 0, 0, 0, 0, 0, 0, 0, 0, 0, 0, 0, 0, 0, 0, 0, 0, 0, 0, 0, 0, 0, 0, 0, 0, 0, 0, 1, 1, 1, 1, 1, 1, 1, 1, 1, 1, 1, 1, 1, 1, 1, 1, 1, 1, 1, 1, 1, 1, 1, 1, 1, 1, 1, 1, 1, 1, 1, 1, 1, 1, 1, 1, 1, 1, 1, 1, 1, 1, 1, 1, 1, 1, 1, 1, 1, 1, 1, 1, 1, 1, 1, 1, 1, 1, 1, 1, 1, 1, 1, 1, 0, 0, 0, 0, 0, 0, 0, 0, 0, 0, 0, 0, 0, 0, 0, 0, 0, 0, 0, 0, 0, 0, 0, 0, 0, 0, 0, 0, 0, 0, 0, 0])
me_circle_002.use_remesh_preserve_volume = False
me_circle_002.use_remesh_preserve_attributes = False
me_circle_002.use_mirror_vertex_groups = False
me_circle_002.update()
me_circle = bpy.data.meshes.new('Circle')
me_circle.from_pydata([(0.0, 1.0, 0.0), (0.1951, 0.9808, 0.0), (0.3827, 0.9239, 0.0), (0.5556, 0.8315, 0.0), (0.7071, 0.7071, 0.0), (0.8315, 0.5556, 0.0), (0.9239, 0.3827, 0.0), (0.9808, 0.1951, 0.0), (1.0, 7.55e-08, 0.0), (0.9808, -0.1951, 0.0), (0.9239, -0.3827, 0.0), (0.8315, -0.5556, 0.0), (0.7071, -0.7071, 0.0), (0.5556, -0.8315, 0.0), (0.3827, -0.9239, 0.0), (0.1951, -0.9808, 0.0), (-3.258e-07, -1.0, 0.0), (-0.1951, -0.9808, 0.0), (-0.3827, -0.9239, 0.0), (-0.5556, -0.8315, 0.0), (-0.7071, -0.7071, 0.0), (-0.8315, -0.5556, 0.0), (-0.9239, -0.3827, 0.0), (-0.9808, -0.1951, 0.0), (-1.0, 9.656e-07, 0.0), (-0.9808, 0.1951, 0.0), (-0.9239, 0.3827, 0.0), (-0.8315, 0.5556, 0.0), (-0.7071, 0.7071, 0.0), (-0.5556, 0.8315, 0.0), (-0.3827, 0.9239, 0.0), (-0.1951, 0.9808, 0.0), (-0.1868, 0.9391, 0.0), (-0.3664, 0.8846, 0.0), (-0.5319, 0.7961, 0.0), (-0.677, 0.677, 0.0), (-0.7961, 0.5319, 0.0), (-0.8846, 0.3664, 0.0), (-0.9391, 0.1868, 0.0), (-0.9575, 9.245e-07, 0.0), (-0.9391, -0.1868, 0.0), (-0.8846, -0.3664, 0.0), (-0.7961, -0.5319, 0.0), (-0.677, -0.677, 0.0), (-0.5319, -0.7961, 0.0), (-0.3664, -0.8846, 0.0), (-0.1868, -0.9391, 0.0), (-3.12e-07, -0.9575, 0.0), (0.1868, -0.9391, 0.0), (0.3664, -0.8846, 0.0), (0.5319, -0.7961, 0.0), (0.677, -0.677, 0.0), (0.7961, -0.5319, 0.0), (0.8846, -0.3664, 0.0), (0.9391, -0.1868, 0.0), (0.9575, 7.229e-08, 0.0), (0.9391, 0.1868, 0.0), (0.8846, 0.3664, 0.0), (0.7961, 0.5319, 0.0), (0.677, 0.677, 0.0), (0.5319, 0.7961, 0.0), (0.3664, 0.8846, 0.0), (0.1868, 0.9391, 0.0), (0.0, 0.9575, 0.0), (0.0, 0.9575, -0.03006), (0.1868, 0.9391, -0.03006), (0.3664, 0.8846, -0.03006), (0.5319, 0.7961, -0.03006), (0.677, 0.677, -0.03006), (0.7961, 0.5319, -0.03006), (0.8846, 0.3664, -0.03006), (0.9391, 0.1868, -0.03006), (0.9575, 7.229e-08, -0.03006), (0.9391, -0.1868, -0.03006), (0.8846, -0.3664, -0.03006), (0.7961, -0.5319, -0.03006), (0.677, -0.677, -0.03006), (0.5319, -0.7961, -0.03006), (0.3664, -0.8846, -0.03006), (0.1868, -0.9391, -0.03006), (-3.12e-07, -0.9575, -0.03006), (-0.1868, -0.9391, -0.03006), (-0.3664, -0.8846, -0.03006), (-0.5319, -0.7961, -0.03006), (-0.677, -0.677, -0.03006), (-0.7961, -0.5319, -0.03006), (-0.8846, -0.3664, -0.03006), (-0.9391, -0.1868, -0.03006), (-0.9575, 9.245e-07, -0.03006), (-0.9391, 0.1868, -0.03006), (-0.8846, 0.3664, -0.03006), (-0.7961, 0.5319, -0.03006), (-0.677, 0.677, -0.03006), (-0.5319, 0.7961, -0.03006), (-0.3664, 0.8846, -0.03006), (-0.1868, 0.9391, -0.03006), (-0.1951, 0.9808, -0.03006), (-0.3827, 0.9239, -0.03006), (-0.5556, 0.8315, -0.03006), (-0.7071, 0.7071, -0.03006), (-0.8315, 0.5556, -0.03006), (-0.9239, 0.3827, -0.03006), (-0.9808, 0.1951, -0.03006), (-1.0, 9.656e-07, -0.03006), (-0.9808, -0.1951, -0.03006), (-0.9239, -0.3827, -0.03006), (-0.8315, -0.5556, -0.03006), (-0.7071, -0.7071, -0.03006), (-0.5556, -0.8315, -0.03006), (-0.3827, -0.9239, -0.03006), (-0.1951, -0.9808, -0.03006), (-3.258e-07, -1.0, -0.03006), (0.1951, -0.9808, -0.03006), (0.3827, -0.9239, -0.03006), (0.5556, -0.8315, -0.03006), (0.7071, -0.7071, -0.03006), (0.8315, -0.5556, -0.03006), (0.9239, -0.3827, -0.03006), (0.9808, -0.1951, -0.03006), (1.0, 7.55e-08, -0.03006), (0.9808, 0.1951, -0.03006), (0.9239, 0.3827, -0.03006), (0.8315, 0.5556, -0.03006), (0.7071, 0.7071, -0.03006), (0.5556, 0.8315, -0.03006), (0.3827, 0.9239, -0.03006), (0.1951, 0.9808, -0.03006), (0.0, 1.0, -0.03006)], [], [(63, 0, 31, 32), (31, 30, 33, 32), (29, 34, 33, 30), (28, 35, 34, 29), (28, 27, 36, 35), (26, 37, 36, 27), (26, 25, 38, 37), (25, 24, 39, 38), (23, 40, 39, 24), (22, 41, 40, 23), (21, 42, 41, 22), (20, 43, 42, 21), (19, 44, 43, 20), (19, 18, 45, 44), (18, 17, 46, 45), (16, 47, 46, 17), (16, 15, 48, 47), (14, 49, 48, 15), (13, 50, 49, 14), (13, 12, 51, 50), (11, 52, 51, 12), (10, 53, 52, 11), (9, 54, 53, 10), (9, 8, 55, 54), (7, 56, 55, 8), (6, 57, 56, 7), (6, 5, 58, 57), (5, 4, 59, 58), (3, 60, 59, 4), (3, 2, 61, 60), (2, 1, 62, 61), (0, 63, 62, 1), (63, 64, 65, 62), (61, 62, 65, 66), (60, 61, 66, 67), (60, 67, 68, 59), (58, 59, 68, 69), (57, 58, 69, 70), (57, 70, 71, 56), (56, 71, 72, 55), (54, 55, 72, 73), (54, 73, 74, 53), (53, 74, 75, 52), (52, 75, 76, 51), (50, 51, 76, 77), (50, 77, 78, 49), (49, 78, 79, 48), (47, 48, 79, 80), (47, 80, 81, 46), (45, 46, 81, 82), (44, 45, 82, 83), (44, 83, 84, 43), (43, 84, 85, 42), (42, 85, 86, 41), (41, 86, 87, 40), (40, 87, 88, 39), (38, 39, 88, 89), (37, 38, 89, 90), (37, 90, 91, 36), (35, 36, 91, 92), (35, 92, 93, 34), (34, 93, 94, 33), (32, 33, 94, 95), (32, 95, 64, 63), (0, 127, 96, 31), (30, 31, 96, 97), (30, 97, 98, 29), (29, 98, 99, 28), (27, 28, 99, 100), (27, 100, 101, 26), (25, 26, 101, 102), (24, 25, 102, 103), (24, 103, 104, 23), (23, 104, 105, 22), (22, 105, 106, 21), (21, 106, 107, 20), (20, 107, 108, 19), (18, 19, 108, 109), (17, 18, 109, 110), (17, 110, 111, 16), (15, 16, 111, 112), (15, 112, 113, 14), (14, 113, 114, 13), (12, 13, 114, 115), (12, 115, 116, 11), (11, 116, 117, 10), (10, 117, 118, 9), (8, 9, 118, 119), (8, 119, 120, 7), (7, 120, 121, 6), (5, 6, 121, 122), (4, 5, 122, 123), (4, 123, 124, 3), (2, 3, 124, 125), (1, 2, 125, 126), (127, 0, 1, 126), (64, 95, 96, 127), (94, 97, 96, 95), (94, 93, 98, 97), (93, 92, 99, 98), (91, 100, 99, 92), (91, 90, 101, 100), (89, 102, 101, 90), (88, 103, 102, 89), (88, 87, 104, 103), (87, 86, 105, 104), (86, 85, 106, 105), (85, 84, 107, 106), (84, 83, 108, 107), (82, 109, 108, 83), (81, 110, 109, 82), (81, 80, 111, 110), (79, 112, 111, 80), (79, 78, 113, 112), (78, 77, 114, 113), (76, 115, 114, 77), (76, 75, 116, 115), (75, 74, 117, 116), (74, 73, 118, 117), (72, 119, 118, 73), (72, 71, 120, 119), (71, 70, 121, 120), (69, 122, 121, 70), (68, 123, 122, 69), (68, 67, 124, 123), (66, 125, 124, 67), (65, 126, 125, 66), (65, 64, 127, 126)])
me_circle.polygons.foreach_set('use_smooth', [0, 0, 0, 0, 0, 0, 0, 0, 0, 0, 0, 0, 0, 0, 0, 0, 0, 0, 0, 0, 0, 0, 0, 0, 0, 0, 0, 0, 0, 0, 0, 0, 1, 1, 1, 1, 1, 1, 1, 1, 1, 1, 1, 1, 1, 1, 1, 1, 1, 1, 1, 1, 1, 1, 1, 1, 1, 1, 1, 1, 1, 1, 1, 1, 1, 1, 1, 1, 1, 1, 1, 1, 1, 1, 1, 1, 1, 1, 1, 1, 1, 1, 1, 1, 1, 1, 1, 1, 1, 1, 1, 1, 1, 1, 1, 1, 0, 0, 0, 0, 0, 0, 0, 0, 0, 0, 0, 0, 0, 0, 0, 0, 0, 0, 0, 0, 0, 0, 0, 0, 0, 0, 0, 0, 0, 0, 0, 0])
me_circle.use_remesh_preserve_volume = False
me_circle.use_remesh_preserve_attributes = False
me_circle.use_mirror_vertex_groups = False
me_circle.update()
me_cube_005 = bpy.data.meshes.new('Cube.005')
me_cube_005.from_pydata([(-1.0, 0.0, -1.0), (0.0, 2.0, 0.0), (0.0, -2.0, 0.0), (1.0, 0.0, 1.0), (-1.778, 0.0, 1.778)], [], [(1, 4, 3), (3, 4, 2), (0, 4, 1), (4, 0, 2), (0, 1, 3), (2, 0, 3)])
me_cube_005.materials.append(mat_material)
me_cube_005.use_remesh_preserve_volume = False
me_cube_005.use_remesh_preserve_attributes = False
me_cube_005.use_mirror_vertex_groups = False
me_cube_005.update()
me_cube_003 = bpy.data.meshes.new('Cube.003')
me_cube_003.from_pydata([(-1.0, 0.0, -1.0), (0.0, 2.0, 0.0), (0.0, -2.0, 0.0), (1.0, 0.0, 1.0), (-1.778, 6.779e-09, 1.778)], [], [(1, 4, 3), (3, 4, 2), (0, 4, 1), (4, 0, 2), (0, 1, 3), (2, 0, 3)])
me_cube_003.materials.append(mat_material)
me_cube_003.use_remesh_preserve_volume = False
me_cube_003.use_remesh_preserve_attributes = False
me_cube_003.use_mirror_vertex_groups = False
me_cube_003.update()
me_cube_002 = bpy.data.meshes.new('Cube.002')
me_cube_002.from_pydata([(-1.0, 0.0, -1.0), (0.0, 2.0, 0.0), (0.0, -2.0, 0.0), (1.0, 0.0, 1.0), (-1.0, 0.0, 1.0)], [], [(1, 4, 3), (3, 4, 2), (0, 4, 1), (4, 0, 2), (0, 1, 3), (2, 0, 3)])
me_cube_002.materials.append(mat_material)
me_cube_002.use_remesh_preserve_volume = False
me_cube_002.use_remesh_preserve_attributes = False
me_cube_002.use_mirror_vertex_groups = False
me_cube_002.update()
me_cube = bpy.data.meshes.new('Cube')
me_cube.from_pydata([(-1.0, 0.0, -1.0), (0.0, 2.0, 0.0), (0.0, -2.0, 0.0), (1.0, 0.0, 1.0), (-1.0, 0.0, 1.0)], [], [(1, 4, 3), (3, 4, 2), (0, 4, 1), (4, 0, 2), (0, 1, 3), (2, 0, 3)])
me_cube.materials.append(mat_material)
me_cube.use_remesh_preserve_volume = False
me_cube.use_remesh_preserve_attributes = False
me_cube.use_mirror_vertex_groups = False
me_cube.update()

# ---- objects
ob_plane = bpy.data.objects.new('Plane', me_plane)
ob_circle_004 = bpy.data.objects.new('Circle.004', me_circle_006)
ob_circle_003 = bpy.data.objects.new('Circle.003', me_circle_004)
ob_circle_002 = bpy.data.objects.new('Circle.002', me_circle_003)
ob_circle_001 = bpy.data.objects.new('Circle.001', me_circle_002)
ob_circle = bpy.data.objects.new('Circle', me_circle)
ob_cube_003 = bpy.data.objects.new('Cube.003', me_cube_005)
ob_camera_001 = bpy.data.objects.new('Camera.001', cam_camera_001)
ob_lamp_001 = bpy.data.objects.new('Lamp.001', light_lamp_001)
ob_cube_002 = bpy.data.objects.new('Cube.002', me_cube_003)
ob_cube_001 = bpy.data.objects.new('Cube.001', me_cube_002)
ob_cube = bpy.data.objects.new('Cube', me_cube)
ob_lamp = bpy.data.objects.new('Lamp', light_lamp)
ob_camera = bpy.data.objects.new('Camera', cam_camera)

# ---- transforms, parenting, visibility, modifiers, constraints
ob_plane.location = (0.0, 0.0, -0.07964)
ob_plane.scale = (0.5697, 1.0, 0.8392)
ob_plane.lineart.crease_threshold = 0.0
_m = ob_plane.modifiers.new('Mirror', 'MIRROR')
_m.use_axis = (True, True, False)
ob_circle_004.location = (0.0, -7.284e-08, 0.0)
ob_circle_004.scale = (2.742, 2.742, 2.742)
ob_circle_004.lineart.crease_threshold = 0.0
ob_circle_003.location = (0.0, -4.493e-08, 0.0)
ob_circle_003.scale = (1.692, 1.692, 1.692)
ob_circle_003.lineart.crease_threshold = 0.0
ob_circle_002.location = (0.0, -4.914e-08, 0.0)
ob_circle_002.scale = (1.85, 1.85, 1.85)
ob_circle_002.lineart.crease_threshold = 0.0
ob_circle_001.location = (0.0, -6.096e-08, 0.0)
ob_circle_001.scale = (2.295, 2.295, 2.295)
ob_circle_001.lineart.crease_threshold = 0.0
ob_circle.location = (0.0, -8.603e-08, 0.0)
ob_circle.scale = (3.18, 3.18, 3.18)
ob_circle.lineart.crease_threshold = 0.0
ob_cube_003.location = (0.0, 0.0, 0.186)
ob_cube_003.rotation_euler = (0.0, 0.7854, -2.356)
ob_cube_003.scale = (0.253, 1.168, 0.253)
ob_cube_003.lock_rotations_4d = False
ob_cube_003.empty_display_type = 'ARROWS'
ob_cube_003.lineart.crease_threshold = 0.0
ob_camera_001.location = (-6.508, -7.481, 5.344)
ob_camera_001.rotation_euler = (1.109, 0.01082, -0.7559)
ob_camera_001.lock_rotations_4d = False
ob_camera_001.empty_display_type = 'ARROWS'
ob_camera_001.color = (0.0, 0.0, 0.0, 0.0)
ob_camera_001.display_type = 'WIRE'
ob_camera_001.lineart.crease_threshold = 0.0
ob_lamp_001.location = (2.05, -5.2, 5.904)
ob_lamp_001.rotation_euler = (0.6503, 0.05522, 0.2956)
ob_lamp_001.lock_rotations_4d = False
ob_lamp_001.empty_display_type = 'ARROWS'
ob_lamp_001.color = (0.0, 0.0, 0.0, 0.0)
ob_lamp_001.lineart.crease_threshold = 0.0
ob_cube_002.location = (0.0, 0.0, 0.186)
ob_cube_002.rotation_euler = (0.0, 0.7854, -0.7854)
ob_cube_002.scale = (0.253, 1.168, 0.253)
ob_cube_002.lock_rotations_4d = False
ob_cube_002.empty_display_type = 'ARROWS'
ob_cube_002.lineart.crease_threshold = 0.0
ob_cube_001.location = (0.0, 0.0, 0.186)
ob_cube_001.rotation_euler = (0.0, 0.7854, -1.571)
ob_cube_001.scale = (0.4501, 1.972, 0.4501)
ob_cube_001.lock_rotations_4d = False
ob_cube_001.empty_display_type = 'ARROWS'
ob_cube_001.lineart.crease_threshold = 0.0
ob_cube.location = (0.0, 0.0, 0.186)
ob_cube.rotation_euler = (0.0, 0.7854, 0.0)
ob_cube.scale = (0.4501, 1.972, 0.4501)
ob_cube.lock_rotations_4d = False
ob_cube.empty_display_type = 'ARROWS'
ob_cube.lineart.crease_threshold = 0.0
ob_lamp.location = (5.853, 0.3523, 5.904)
ob_lamp.rotation_euler = (0.6503, 0.05522, 1.866)
ob_lamp.lock_rotations_4d = False
ob_lamp.empty_display_type = 'ARROWS'
ob_lamp.color = (0.0, 0.0, 0.0, 0.0)
ob_lamp.lineart.crease_threshold = 0.0
ob_camera.location = (7.246, -2.171, 5.344)
ob_camera.rotation_euler = (0.9414, 0.04695, 1.275)
ob_camera.lock_rotations_4d = False
ob_camera.empty_display_type = 'ARROWS'
ob_camera.color = (0.0, 0.0, 0.0, 0.0)
ob_camera.display_type = 'WIRE'
ob_camera.lineart.crease_threshold = 0.0

# ---- collection membership
col_collection_1.objects.link(ob_plane)
col_collection_1.objects.link(ob_circle_004)
col_collection_1.objects.link(ob_circle_003)
col_collection_1.objects.link(ob_circle_002)
col_collection_1.objects.link(ob_circle_001)
col_collection_1.objects.link(ob_circle)
col_collection_1.objects.link(ob_cube_003)
col_collection_1.objects.link(ob_camera_001)
col_collection_1.objects.link(ob_lamp_001)
col_collection_1.objects.link(ob_cube_002)
col_collection_1.objects.link(ob_cube_001)
col_collection_1.objects.link(ob_cube)
col_collection_1.objects.link(ob_lamp)
col_collection_1.objects.link(ob_camera)

# ---- scene / render settings (as saved in the file)
scene.camera = ob_camera
scene.frame_start = 1; scene.frame_end = 250; scene.frame_set(-109)
scene.render.engine = 'BLENDER_EEVEE_NEXT'
scene.render.image_settings.color_mode = 'RGB'
scene.render.image_settings.compression = 90
scene.render.resolution_percentage = 50
scene.render.dither_intensity = 0.0
scene.render.bake_margin = 2
scene.render.bake_bias = 0.0
scene.cycles.use_denoising = False
scene.cycles.samples = 10
scene.cycles.sampling_pattern = 'TABULATED_SOBOL'
scene.cycles.light_sampling_threshold = 0.0
scene.cycles.use_adaptive_sampling = False
scene.cycles.use_light_tree = False
scene.cycles.blur_glossy = 0.0
scene.cycles.volume_bounces = 1
scene.cycles.pixel_filter_type = 'GAUSSIAN'
scene.cycles.sample_clamp_indirect = 0.0
scene.view_settings.view_transform = 'Standard'
bpy.context.view_layer.update()
